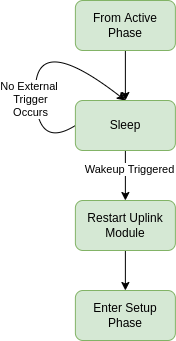

The diagram above was exported from draw.io. Its source (the exported page's mxGraphModel, read from the mxfile embedded in the PNG):
<mxGraphModel dx="1896" dy="992" grid="1" gridSize="10" guides="1" tooltips="1" connect="1" arrows="1" fold="1" page="1" pageScale="1" pageWidth="850" pageHeight="1100" math="0" shadow="0">
  <root>
    <mxCell id="0" />
    <mxCell id="1" parent="0" />
    <mxCell id="2" style="edgeStyle=orthogonalEdgeStyle;curved=1;rounded=0;orthogonalLoop=1;jettySize=auto;html=1;entryX=0.5;entryY=0;entryDx=0;entryDy=0;" edge="1" source="3" target="9" parent="1">
      <mxGeometry relative="1" as="geometry" />
    </mxCell>
    <mxCell id="3" value="Restart Uplink Module" style="rounded=1;whiteSpace=wrap;html=1;fillColor=#d5e8d4;strokeColor=#82b366;" vertex="1" parent="1">
      <mxGeometry x="3229.88" y="1400" width="100" height="50" as="geometry" />
    </mxCell>
    <mxCell id="4" value="" style="endArrow=classic;html=1;rounded=0;curved=1;exitX=0;exitY=0.5;exitDx=0;exitDy=0;entryX=0.5;entryY=0;entryDx=0;entryDy=0;" edge="1" source="8" target="8" parent="1">
      <mxGeometry width="50" height="50" relative="1" as="geometry">
        <mxPoint x="3234.94" y="1320" as="sourcePoint" />
        <mxPoint x="3287.44" y="1300" as="targetPoint" />
        <Array as="points">
          <mxPoint x="3189.94" y="1350" />
          <mxPoint x="3189.94" y="1230" />
        </Array>
      </mxGeometry>
    </mxCell>
    <mxCell id="5" value="No External &lt;br&gt;Trigger&lt;br&gt;Occurs" style="edgeLabel;html=1;align=center;verticalAlign=middle;resizable=0;points=[];labelBackgroundColor=#FFFFFF;" vertex="1" connectable="0" parent="4">
      <mxGeometry x="0.4807" y="-8" relative="1" as="geometry">
        <mxPoint x="-33" y="37" as="offset" />
      </mxGeometry>
    </mxCell>
    <mxCell id="6" style="edgeStyle=orthogonalEdgeStyle;curved=1;rounded=0;orthogonalLoop=1;jettySize=auto;html=1;exitX=0.5;exitY=1;exitDx=0;exitDy=0;entryX=0.5;entryY=0;entryDx=0;entryDy=0;" edge="1" source="8" target="3" parent="1">
      <mxGeometry relative="1" as="geometry" />
    </mxCell>
    <mxCell id="7" value="Wakeup Triggered" style="edgeLabel;html=1;align=center;verticalAlign=middle;resizable=0;points=[];labelBackgroundColor=#FFFFFF;" vertex="1" connectable="0" parent="6">
      <mxGeometry x="-0.2513" y="1" relative="1" as="geometry">
        <mxPoint x="2" as="offset" />
      </mxGeometry>
    </mxCell>
    <mxCell id="8" value="Sleep" style="rounded=1;whiteSpace=wrap;html=1;fillColor=#d5e8d4;strokeColor=#82b366;" vertex="1" parent="1">
      <mxGeometry x="3229.88" y="1300" width="100" height="50" as="geometry" />
    </mxCell>
    <mxCell id="9" value="Enter Setup Phase" style="rounded=1;whiteSpace=wrap;html=1;fillColor=#d5e8d4;strokeColor=#82b366;" vertex="1" parent="1">
      <mxGeometry x="3229.88" y="1490" width="100" height="50" as="geometry" />
    </mxCell>
    <mxCell id="10" style="edgeStyle=orthogonalEdgeStyle;curved=1;rounded=0;orthogonalLoop=1;jettySize=auto;html=1;entryX=0.5;entryY=0;entryDx=0;entryDy=0;" edge="1" source="11" target="8" parent="1">
      <mxGeometry relative="1" as="geometry" />
    </mxCell>
    <mxCell id="11" value="From Active Phase" style="rounded=1;whiteSpace=wrap;html=1;fillColor=#d5e8d4;strokeColor=#82b366;" vertex="1" parent="1">
      <mxGeometry x="3229.88" y="1200" width="100" height="50" as="geometry" />
    </mxCell>
  </root>
</mxGraphModel>